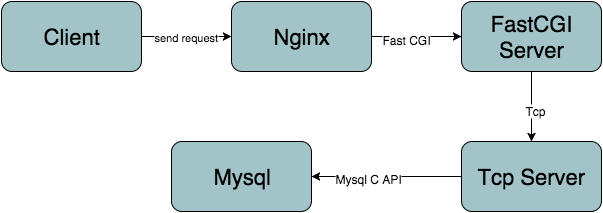

The diagram above was exported from draw.io. Its source (the exported page's mxGraphModel, read from the mxfile embedded in the PNG):
<mxGraphModel dx="1070" dy="77" grid="1" gridSize="10" guides="1" tooltips="1" connect="1" arrows="1" fold="1" page="0" pageScale="1.5" pageWidth="826" pageHeight="1169" background="none" math="0">
  <root>
    <mxCell id="0" style=";html=1;" />
    <mxCell id="1" style=";html=1;" parent="0" />
    <mxCell id="207" value="&lt;font style=&quot;font-size: 22px&quot;&gt;Client&lt;/font&gt;" style="rounded=1;fillColor=#A2C4C9;html=1;" vertex="1" parent="1">
      <mxGeometry x="-320" y="610" width="140" height="70" as="geometry" />
    </mxCell>
    <mxCell id="209" value="&lt;font style=&quot;font-size: 22px&quot;&gt;Nginx&lt;/font&gt;" style="rounded=1;fillColor=#A2C4C9;html=1;" vertex="1" parent="1">
      <mxGeometry x="-90" y="610" width="140" height="70" as="geometry" />
    </mxCell>
    <mxCell id="210" value="&lt;font style=&quot;font-size: 22px&quot;&gt;FastCGI&lt;/font&gt;&lt;div&gt;&lt;font style=&quot;font-size: 22px&quot;&gt;Server&lt;/font&gt;&lt;/div&gt;" style="rounded=1;fillColor=#A2C4C9;html=1;" vertex="1" parent="1">
      <mxGeometry x="140" y="610" width="140" height="70" as="geometry" />
    </mxCell>
    <mxCell id="211" value="&lt;font style=&quot;font-size: 22px&quot;&gt;Tcp Server&lt;/font&gt;" style="rounded=1;fillColor=#A2C4C9;html=1;" vertex="1" parent="1">
      <mxGeometry x="140" y="750" width="140" height="70" as="geometry" />
    </mxCell>
    <mxCell id="212" value="&lt;span style=&quot;font-size: 22px ; line-height: 26.4px&quot;&gt;Mysql&lt;/span&gt;" style="rounded=1;fillColor=#A2C4C9;html=1;" vertex="1" parent="1">
      <mxGeometry x="-150" y="750" width="140" height="70" as="geometry" />
    </mxCell>
    <mxCell id="213" value="send request" style="endArrow=classic;html=1;exitX=1;exitY=0.5;entryX=0;entryY=0.5;" edge="1" parent="1" source="207" target="209">
      <mxGeometry width="50" height="50" relative="1" as="geometry">
        <mxPoint x="-330" y="490" as="sourcePoint" />
        <mxPoint x="-280" y="440" as="targetPoint" />
      </mxGeometry>
    </mxCell>
    <mxCell id="214" value="" style="endArrow=classic;html=1;exitX=1;exitY=0.5;entryX=0;entryY=0.5;" edge="1" parent="1" source="209" target="210">
      <mxGeometry width="50" height="50" relative="1" as="geometry">
        <mxPoint x="-330" y="490" as="sourcePoint" />
        <mxPoint x="-280" y="440" as="targetPoint" />
      </mxGeometry>
    </mxCell>
    <mxCell id="215" value="Fast CGI" style="text;html=1;resizable=0;points=[];;align=center;verticalAlign=middle;labelBackgroundColor=#ffffff;" vertex="1" connectable="0" parent="214">
      <mxGeometry x="-0.2444" y="-2" relative="1" as="geometry">
        <mxPoint as="offset" />
      </mxGeometry>
    </mxCell>
    <mxCell id="216" value="" style="endArrow=classic;html=1;exitX=0.5;exitY=1;entryX=0.5;entryY=0;" edge="1" parent="1" source="210" target="211">
      <mxGeometry width="50" height="50" relative="1" as="geometry">
        <mxPoint x="-330" y="440" as="sourcePoint" />
        <mxPoint x="-280" y="390" as="targetPoint" />
      </mxGeometry>
    </mxCell>
    <mxCell id="217" value="T&lt;span style=&quot;line-height: 1.2&quot;&gt;cp&lt;/span&gt;" style="text;html=1;resizable=0;points=[];;align=center;verticalAlign=middle;labelBackgroundColor=#ffffff;" vertex="1" connectable="0" parent="216">
      <mxGeometry x="0.0857" y="3" relative="1" as="geometry">
        <mxPoint as="offset" />
      </mxGeometry>
    </mxCell>
    <mxCell id="218" value="" style="endArrow=classic;html=1;exitX=0;exitY=0.5;entryX=1;entryY=0.5;" edge="1" parent="1" source="211" target="212">
      <mxGeometry width="50" height="50" relative="1" as="geometry">
        <mxPoint x="-330" y="560" as="sourcePoint" />
        <mxPoint x="-280" y="510" as="targetPoint" />
      </mxGeometry>
    </mxCell>
    <mxCell id="219" value="Mysql C API" style="text;html=1;resizable=0;points=[];;align=center;verticalAlign=middle;labelBackgroundColor=#ffffff;" vertex="1" connectable="0" parent="218">
      <mxGeometry x="0.2533" y="1" relative="1" as="geometry">
        <mxPoint as="offset" />
      </mxGeometry>
    </mxCell>
  </root>
</mxGraphModel>